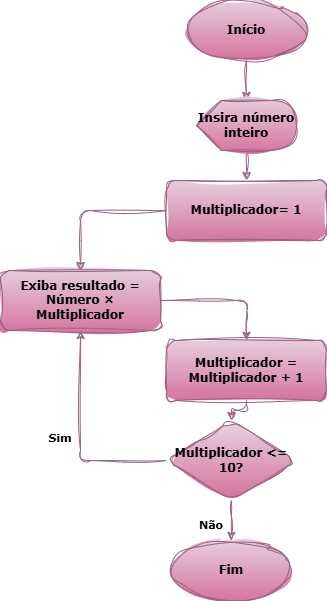

The diagram above was exported from draw.io. Its source (the exported page's mxGraphModel, read from the mxfile embedded in the PNG):
<mxGraphModel dx="1392" dy="749" grid="1" gridSize="10" guides="1" tooltips="1" connect="1" arrows="1" fold="1" page="1" pageScale="1" pageWidth="827" pageHeight="1169" math="0" shadow="0" adaptiveColors="none">
  <root>
    <mxCell id="0" />
    <mxCell id="1" parent="0" />
    <mxCell id="oyq6EJ4whvZSFxcNJl4z-1" value="Início" style="ellipse;whiteSpace=wrap;html=1;fontFamily=Verdana;fillColor=#e6d0de;gradientColor=#d5739d;strokeColor=#996185;sketch=1;curveFitting=1;jiggle=2;fontStyle=1;rounded=1;" vertex="1" parent="1">
      <mxGeometry x="437" y="285" width="120" height="60" as="geometry" />
    </mxCell>
    <mxCell id="oyq6EJ4whvZSFxcNJl4z-2" value="Multiplicador= 1" style="rectangle;whiteSpace=wrap;html=1;fontFamily=Verdana;fillColor=#e6d0de;gradientColor=#d5739d;strokeColor=#996185;sketch=1;curveFitting=1;jiggle=2;fontStyle=1;rounded=1;" vertex="1" parent="1">
      <mxGeometry x="417" y="465" width="160" height="60" as="geometry" />
    </mxCell>
    <mxCell id="oyq6EJ4whvZSFxcNJl4z-3" value="Exiba resultado = Número × Multiplicador" style="rectangle;whiteSpace=wrap;html=1;fontFamily=Verdana;fillColor=#e6d0de;gradientColor=#d5739d;strokeColor=#996185;sketch=1;curveFitting=1;jiggle=2;fontStyle=1;rounded=1;" vertex="1" parent="1">
      <mxGeometry x="251" y="555" width="160" height="60" as="geometry" />
    </mxCell>
    <mxCell id="oyq6EJ4whvZSFxcNJl4z-4" value="Multiplicador = Multiplicador + 1" style="rectangle;whiteSpace=wrap;html=1;fontFamily=Verdana;fillColor=#e6d0de;gradientColor=#d5739d;strokeColor=#996185;sketch=1;curveFitting=1;jiggle=2;fontStyle=1;rounded=1;" vertex="1" parent="1">
      <mxGeometry x="417" y="625" width="160" height="60" as="geometry" />
    </mxCell>
    <mxCell id="oyq6EJ4whvZSFxcNJl4z-5" value="Multiplicador &amp;lt;= 10?" style="rhombus;whiteSpace=wrap;html=1;fontFamily=Verdana;fillColor=#e6d0de;gradientColor=#d5739d;strokeColor=#996185;sketch=1;curveFitting=1;jiggle=2;fontStyle=1;rounded=1;" vertex="1" parent="1">
      <mxGeometry x="417" y="705" width="130" height="80" as="geometry" />
    </mxCell>
    <mxCell id="oyq6EJ4whvZSFxcNJl4z-6" value="Fim" style="ellipse;whiteSpace=wrap;html=1;fontFamily=Verdana;fillColor=#e6d0de;gradientColor=#d5739d;strokeColor=#996185;sketch=1;curveFitting=1;jiggle=2;fontStyle=1;rounded=1;" vertex="1" parent="1">
      <mxGeometry x="422" y="825" width="120" height="60" as="geometry" />
    </mxCell>
    <mxCell id="oyq6EJ4whvZSFxcNJl4z-7" style="edgeStyle=orthogonalEdgeStyle;rounded=1;exitX=0.5;exitY=1;entryX=0;entryY=0;entryDx=50;entryDy=0;entryPerimeter=0;fontFamily=Verdana;fillColor=#e6d0de;gradientColor=#d5739d;strokeColor=#996185;sketch=1;curveFitting=1;jiggle=2;fontStyle=1" edge="1" parent="1" source="oyq6EJ4whvZSFxcNJl4z-1" target="oyq6EJ4whvZSFxcNJl4z-14">
      <mxGeometry relative="1" as="geometry">
        <mxPoint x="497" y="385" as="targetPoint" />
      </mxGeometry>
    </mxCell>
    <mxCell id="oyq6EJ4whvZSFxcNJl4z-8" style="edgeStyle=orthogonalEdgeStyle;rounded=1;exitX=0;exitY=0;exitDx=50;exitDy=50;exitPerimeter=0;fontFamily=Verdana;fillColor=#e6d0de;gradientColor=#d5739d;strokeColor=#996185;sketch=1;curveFitting=1;jiggle=2;fontStyle=1" edge="1" parent="1" source="oyq6EJ4whvZSFxcNJl4z-14" target="oyq6EJ4whvZSFxcNJl4z-2">
      <mxGeometry relative="1" as="geometry">
        <mxPoint x="497" y="445" as="sourcePoint" />
      </mxGeometry>
    </mxCell>
    <mxCell id="oyq6EJ4whvZSFxcNJl4z-9" style="edgeStyle=orthogonalEdgeStyle;rounded=1;fontFamily=Verdana;fillColor=#e6d0de;gradientColor=#d5739d;strokeColor=#996185;sketch=1;curveFitting=1;jiggle=2;fontStyle=1" edge="1" parent="1" source="oyq6EJ4whvZSFxcNJl4z-2" target="oyq6EJ4whvZSFxcNJl4z-3">
      <mxGeometry relative="1" as="geometry" />
    </mxCell>
    <mxCell id="oyq6EJ4whvZSFxcNJl4z-10" style="edgeStyle=orthogonalEdgeStyle;rounded=1;fontFamily=Verdana;fillColor=#e6d0de;gradientColor=#d5739d;strokeColor=#996185;sketch=1;curveFitting=1;jiggle=2;fontStyle=1" edge="1" parent="1" source="oyq6EJ4whvZSFxcNJl4z-3" target="oyq6EJ4whvZSFxcNJl4z-4">
      <mxGeometry relative="1" as="geometry" />
    </mxCell>
    <mxCell id="oyq6EJ4whvZSFxcNJl4z-11" style="edgeStyle=orthogonalEdgeStyle;rounded=1;fontFamily=Verdana;fillColor=#e6d0de;gradientColor=#d5739d;strokeColor=#996185;sketch=1;curveFitting=1;jiggle=2;fontStyle=1" edge="1" parent="1" source="oyq6EJ4whvZSFxcNJl4z-4" target="oyq6EJ4whvZSFxcNJl4z-5">
      <mxGeometry relative="1" as="geometry" />
    </mxCell>
    <mxCell id="oyq6EJ4whvZSFxcNJl4z-12" value="Sim" style="edgeStyle=orthogonalEdgeStyle;rounded=1;fontFamily=Verdana;fillColor=#e6d0de;gradientColor=#d5739d;strokeColor=#996185;sketch=1;curveFitting=1;jiggle=2;fontStyle=1" edge="1" parent="1" source="oyq6EJ4whvZSFxcNJl4z-5" target="oyq6EJ4whvZSFxcNJl4z-3">
      <mxGeometry y="20" relative="1" as="geometry">
        <mxPoint as="offset" />
      </mxGeometry>
    </mxCell>
    <mxCell id="oyq6EJ4whvZSFxcNJl4z-13" value="Não" style="edgeStyle=orthogonalEdgeStyle;rounded=1;fontFamily=Verdana;fillColor=#e6d0de;gradientColor=#d5739d;strokeColor=#996185;sketch=1;curveFitting=1;jiggle=2;fontStyle=1" edge="1" parent="1" source="oyq6EJ4whvZSFxcNJl4z-5" target="oyq6EJ4whvZSFxcNJl4z-6">
      <mxGeometry x="0.2" y="-20" relative="1" as="geometry">
        <mxPoint as="offset" />
      </mxGeometry>
    </mxCell>
    <mxCell id="oyq6EJ4whvZSFxcNJl4z-14" value="Insira número inteiro" style="shape=display;whiteSpace=wrap;html=1;fontFamily=Verdana;fillColor=#e6d0de;gradientColor=#d5739d;strokeColor=#996185;sketch=1;curveFitting=1;jiggle=2;fontStyle=1;rounded=1;" vertex="1" parent="1">
      <mxGeometry x="447" y="385" width="100" height="50" as="geometry" />
    </mxCell>
  </root>
</mxGraphModel>